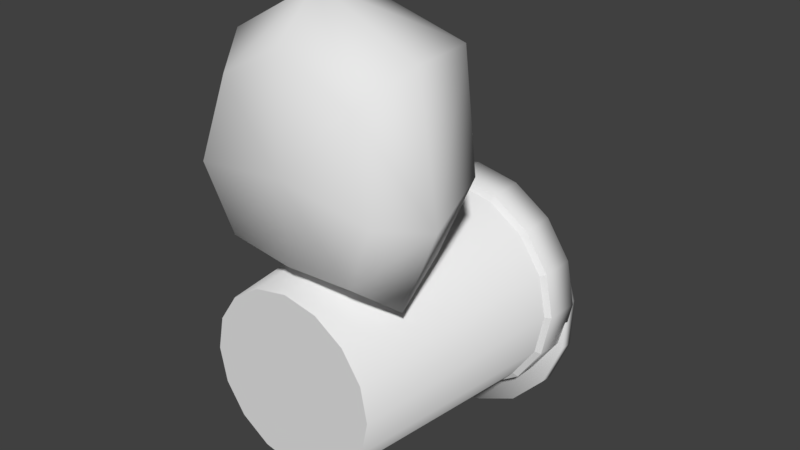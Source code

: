 # Source: trashBin.blend  (saved by Blender 2.79.0; exported with 4.5.12 LTS)
import bpy
from mathutils import Matrix  # noqa: F401  (used for matrix-valued properties, if any)

bpy.ops.wm.read_factory_settings(use_empty=True)
scene = bpy.context.scene
scene.name = 'Scene'

# ---- collections
col_collection_1 = bpy.data.collections.new('Collection 1'); scene.collection.children.link(col_collection_1)

# ---- materials (node trees are filled in below, after node groups)
mat_trashbin = bpy.data.materials.new('trashBin')
mat_trashbin.alpha_threshold = 0.0
mat_trashbin.use_transparent_shadow = False
mat_trashbin.roughness = 0.5

# ---- material node trees

# ---- world
world_world = bpy.data.worlds.new('World'); scene.world = world_world
world_world.color = (0.05088, 0.05088, 0.05088)
world_world.use_sun_shadow = False
world_world.sun_shadow_jitter_overblur = 0.0
world_world.cycles.sampling_method = 'MANUAL'

# ---- meshes
me_trashbin = bpy.data.meshes.new('trashBin')
me_trashbin.from_pydata([(3.107e-09, 0.01318, -0.31), (-3.99e-09, 0.9525, -0.4099), (0.1186, 0.01318, -0.2864), (0.1569, 0.9525, -0.3787), (0.2192, 0.01318, -0.2192), (0.2898, 0.9525, -0.2898), (0.2864, 0.01318, -0.1186), (0.3787, 0.9525, -0.1569), (0.31, 0.01318, 1.267e-08), (0.4099, 0.9525, 0.0), (0.2864, 0.01318, 0.1186), (0.3787, 0.9525, 0.1569), (0.2192, 0.01318, 0.2192), (0.2898, 0.9525, 0.2898), (0.1186, 0.01318, 0.2864), (0.1569, 0.9525, 0.3787), (4.991e-08, 0.01318, 0.31), (5.79e-08, 0.9525, 0.4099), (-0.1186, 0.01318, 0.2864), (-0.1569, 0.9525, 0.3787), (-0.2192, 0.01318, 0.2192), (-0.2898, 0.9525, 0.2898), (-0.2864, 0.01318, 0.1186), (-0.3787, 0.9525, 0.1569), (-0.31, 0.01318, -4.224e-09), (-0.4099, 0.9525, -9.011e-08), (-0.2864, 0.01318, -0.1186), (-0.3787, 0.9525, -0.1569), (-0.2192, 0.01318, -0.2192), (-0.2898, 0.9525, -0.2898), (-0.1186, 0.01318, -0.2864), (-0.1569, 0.9525, -0.3787), (-1.537e-09, 0.9525, -0.3822), (0.1463, 0.9525, -0.3531), (0.2703, 0.9525, -0.2703), (0.3531, 0.9525, -0.1463), (0.3822, 0.9525, 0.0), (0.3531, 0.9525, 0.1463), (0.2703, 0.9525, 0.2703), (0.1463, 0.9525, 0.3531), (5.618e-08, 0.9525, 0.3822), (-0.1463, 0.9525, 0.3531), (-0.2703, 0.9525, 0.2703), (-0.3531, 0.9525, 0.1463), (-0.3822, 0.9525, -9.011e-08), (-0.3531, 0.9525, -0.1463), (-0.2703, 0.9525, -0.2703), (-0.1463, 0.9525, -0.3531), (-3.479e-09, 0.8322, -0.4027), (0.1541, 0.8322, -0.372), (0.2847, 0.8322, -0.2847), (0.372, 0.8322, -0.1541), (0.4027, 0.8322, 0.0), (0.372, 0.8322, 0.1541), (0.2847, 0.8322, 0.2847), (0.1541, 0.8322, 0.372), (5.732e-08, 0.8322, 0.4027), (-0.1541, 0.8322, 0.372), (-0.2847, 0.8322, 0.2847), (-0.372, 0.8322, 0.1541), (-0.4027, 0.8322, 0.0), (-0.372, 0.8322, -0.1541), (-0.2847, 0.8322, -0.2847), (-0.1541, 0.8322, -0.372), (0.1462, 0.8203, -0.353), (0.2702, 0.8203, -0.2702), (0.353, 0.8203, -0.1462), (0.3821, 0.8203, 0.0), (0.353, 0.8203, 0.1462), (0.2702, 0.8203, 0.2702), (0.1462, 0.8203, 0.353), (5.597e-08, 0.8203, 0.3821), (-0.1462, 0.8203, 0.353), (-0.2702, 0.8203, 0.2702), (-0.353, 0.8203, 0.1462), (-0.3821, 0.8203, 0.0), (-0.353, 0.8203, -0.1462), (-0.2702, 0.8203, -0.2702), (-0.1462, 0.8203, -0.353), (-1.724e-09, 0.8203, -0.3821), (0.07535, 0.8976, -0.5124), (0.2264, 0.9, -0.4437), (0.3397, 0.91, -0.3228), (0.3981, 0.9261, -0.1682), (0.3926, 0.9457, -0.003512), (0.3241, 0.9661, 0.1463), (0.203, 0.9839, 0.2584), (0.04771, 0.9966, 0.3157), (-0.1181, 1.002, 0.3095), (-0.2691, 0.9998, 0.2407), (-0.3825, 0.9898, 0.1199), (-0.4408, 0.9738, -0.03468), (-0.4353, 0.9541, -0.1994), (-0.3668, 0.9338, -0.3492), (-0.2457, 0.9159, -0.4613), (-0.09043, 0.9032, -0.5186), (0.1634, 0.9612, -0.3598), (0.05187, 0.9595, -0.4105), (0.247, 0.9686, -0.2706), (0.2901, 0.9805, -0.1565), (0.2861, 0.995, -0.03485), (0.2355, 1.01, 0.07575), (0.1461, 1.023, 0.1585), (0.03146, 1.033, 0.2008), (-0.09092, 1.037, 0.1962), (-0.2024, 1.035, 0.1455), (-0.2861, 1.028, 0.05624), (-0.3292, 1.016, -0.05786), (-0.3251, 1.001, -0.1795), (-0.2745, 0.9861, -0.2901), (-0.1851, 0.973, -0.3728), (-0.07052, 0.9636, -0.4151), (0.227, 0.9484, -0.4476), (0.07669, 0.9461, -0.516), (0.3397, 0.9584, -0.3274), (0.3978, 0.9743, -0.1736), (0.3923, 0.9939, -0.009707), (0.3242, 1.014, 0.1393), (0.2037, 1.032, 0.2509), (0.04919, 1.045, 0.3079), (-0.1157, 1.05, 0.3017), (-0.266, 1.048, 0.2333), (-0.3788, 1.038, 0.1131), (-0.4368, 1.022, -0.04072), (-0.4314, 1.002, -0.2046), (-0.3632, 0.982, -0.3537), (-0.2427, 0.9642, -0.4652), (-0.08824, 0.9516, -0.5222), (0.1568, 0.9868, -0.3522), (0.04985, 0.9852, -0.4009), (0.237, 0.9939, -0.2667), (0.2783, 1.005, -0.1573), (0.2744, 1.019, -0.04067), (0.2259, 1.034, 0.06539), (0.1402, 1.046, 0.1447), (0.03028, 1.055, 0.1853), (-0.08707, 1.059, 0.1809), (-0.194, 1.057, 0.1322), (-0.2742, 1.05, 0.04668), (-0.3155, 1.039, -0.06273), (-0.3117, 1.025, -0.1793), (-0.2631, 1.011, -0.2854), (-0.1774, 0.9981, -0.3647), (-0.0675, 0.9891, -0.4053), (-0.4109, 0.1534, 0.6262), (0.01502, 0.1661, 0.3244), (0.4369, 0.1631, 0.5953), (-0.004365, 0.1914, 1.185), (-3.164e-09, 0.009871, 0.6792), (-0.3096, 0.01123, 0.6452), (-0.3176, 0.185, 1.004), (-0.1903, 0.6163, 0.6632), (-0.3023, 0.1676, 0.3278), (0.00677, 0.0265, 0.3997), (0.01526, 0.5748, 0.4804), (0.3062, 0.1756, 0.2937), (0.3258, 0.01744, 0.6253), (0.2101, 0.6202, 0.6738), (0.3151, 0.2298, 1.014), (-0.002609, 0.03438, 1.048), (0.006039, 0.6613, 0.8653), (-0.2347, 0.04796, 0.9203), (-0.1417, 0.5957, 0.8204), (-0.224, 0.03655, 0.4227), (-0.1354, 0.5354, 0.536), (0.2367, 0.05796, 0.919), (0.152, 0.6253, 0.8367), (0.2298, 0.04207, 0.3981), (0.1618, 0.5328, 0.5421), (-0.1315, 0.5103, 0.6895), (0.01068, 0.4893, 0.5726), (0.1428, 0.5248, 0.699), (0.002669, 0.548, 0.8325), (-0.09775, 0.5055, 0.7952), (-0.09263, 0.4693, 0.6039), (0.1131, 0.4699, 0.6082), (0.1046, 0.5366, 0.8091), (-0.265, 0.3681, 0.4073), (0.2767, 0.3731, 0.3906), (0.268, 0.4959, 1.0), (-0.3638, 0.3946, 0.6627), (0.01362, 0.3715, 0.3861), (0.3764, 0.4096, 0.6556), (-0.004932, 0.4509, 1.1), (-0.2775, 0.4096, 0.9707)], [], [(48, 1, 3, 49), (49, 3, 5, 50), (50, 5, 7, 51), (51, 7, 9, 52), (52, 9, 11, 53), (53, 11, 13, 54), (54, 13, 15, 55), (55, 15, 17, 56), (56, 17, 19, 57), (57, 19, 21, 58), (58, 21, 23, 59), (59, 23, 25, 60), (60, 25, 27, 61), (61, 27, 29, 62), (7, 5, 34, 35), (62, 29, 31, 63), (63, 31, 1, 48), (0, 2, 4, 6, 8, 10, 12, 14, 16, 18, 20, 22, 24, 26, 28, 30), (17, 15, 39, 40), (3, 1, 32, 33), (27, 25, 44, 45), (13, 11, 37, 38), (23, 21, 42, 43), (1, 31, 47, 32), (9, 7, 35, 36), (19, 17, 40, 41), (29, 27, 45, 46), (5, 3, 33, 34), (15, 13, 38, 39), (25, 23, 43, 44), (11, 9, 36, 37), (21, 19, 41, 42), (31, 29, 46, 47), (78, 63, 48, 79), (77, 62, 63, 78), (76, 61, 62, 77), (75, 60, 61, 76), (74, 59, 60, 75), (73, 58, 59, 74), (72, 57, 58, 73), (71, 56, 57, 72), (70, 55, 56, 71), (69, 54, 55, 70), (68, 53, 54, 69), (67, 52, 53, 68), (66, 51, 52, 67), (65, 50, 51, 66), (64, 49, 50, 65), (79, 48, 49, 64), (0, 79, 64, 2), (2, 64, 65, 4), (4, 65, 66, 6), (6, 66, 67, 8), (8, 67, 68, 10), (10, 68, 69, 12), (12, 69, 70, 14), (14, 70, 71, 16), (16, 71, 72, 18), (18, 72, 73, 20), (20, 73, 74, 22), (22, 74, 75, 24), (24, 75, 76, 26), (26, 76, 77, 28), (28, 77, 78, 30), (30, 78, 79, 0), (81, 82, 83, 84, 85, 86, 87, 88, 89, 90, 91, 92, 93, 94, 95, 80), (109, 108, 140, 141), (89, 88, 120, 121), (82, 81, 112, 114), (90, 89, 121, 122), (83, 82, 114, 115), (91, 90, 122, 123), (84, 83, 115, 116), (92, 91, 123, 124), (85, 84, 116, 117), (93, 92, 124, 125), (86, 85, 117, 118), (94, 93, 125, 126), (87, 86, 118, 119), (95, 94, 126, 127), (88, 87, 119, 120), (81, 80, 113, 112), (80, 95, 127, 113), (97, 96, 112, 113), (96, 98, 114, 112), (98, 99, 115, 114), (99, 100, 116, 115), (100, 101, 117, 116), (101, 102, 118, 117), (102, 103, 119, 118), (103, 104, 120, 119), (104, 105, 121, 120), (105, 106, 122, 121), (106, 107, 123, 122), (107, 108, 124, 123), (108, 109, 125, 124), (109, 110, 126, 125), (110, 111, 127, 126), (111, 97, 113, 127), (128, 129, 143, 142, 141, 140, 139, 138, 137, 136, 135, 134, 133, 132, 131, 130), (102, 101, 133, 134), (110, 109, 141, 142), (103, 102, 134, 135), (111, 110, 142, 143), (104, 103, 135, 136), (96, 97, 129, 128), (97, 111, 143, 129), (105, 104, 136, 137), (98, 96, 128, 130), (106, 105, 137, 138), (99, 98, 130, 131), (107, 106, 138, 139), (100, 99, 131, 132), (108, 107, 139, 140), (101, 100, 132, 133), (144, 149, 161, 150), (169, 173, 162, 151), (169, 151, 164, 174), (144, 152, 163, 149), (145, 153, 163, 152), (170, 174, 164, 154), (170, 154, 168, 175), (145, 155, 167, 153), (146, 156, 167, 155), (171, 175, 168, 157), (171, 157, 166, 176), (146, 158, 165, 156), (147, 159, 165, 158), (172, 176, 166, 160), (172, 160, 162, 173), (147, 150, 161, 159), (148, 149, 163, 153), (148, 153, 167, 156), (148, 156, 165, 159), (148, 159, 161, 149), (183, 172, 173, 184), (183, 179, 176, 172), (182, 171, 176, 179), (182, 178, 175, 171), (181, 170, 175, 178), (181, 177, 174, 170), (180, 169, 174, 177), (180, 184, 173, 169), (144, 150, 184, 180), (144, 180, 177, 152), (145, 152, 177, 181), (145, 181, 178, 155), (146, 155, 178, 182), (146, 182, 179, 158), (147, 158, 179, 183), (147, 183, 184, 150)])
me_trashbin.polygons.foreach_set('use_smooth', [True] * 151)
_k = set([(0, 2), (0, 30), (2, 4), (4, 6), (6, 8), (8, 10), (10, 12), (12, 14), (14, 16), (16, 18), (18, 20), (20, 22), (22, 24), (24, 26), (26, 28), (28, 30), (48, 49), (48, 63), (48, 79), (49, 50), (49, 64), (50, 51), (50, 65), (51, 52), (51, 66), (52, 53), (52, 67), (53, 54), (53, 68), (54, 55), (54, 69), (55, 56), (55, 70), (56, 57), (56, 71), (57, 58), (57, 72), (58, 59), (58, 73), (59, 60), (59, 74), (60, 61), (60, 75), (61, 62), (61, 76), (62, 63), (62, 77), (63, 78), (64, 65), (64, 79), (65, 66), (66, 67), (67, 68), (68, 69), (69, 70), (70, 71), (71, 72), (72, 73), (73, 74), (74, 75), (75, 76), (76, 77), (77, 78), (78, 79), (96, 97), (96, 98), (97, 111), (98, 99), (99, 100), (100, 101), (101, 102), (102, 103), (103, 104), (104, 105), (105, 106), (106, 107), (107, 108), (108, 109), (109, 110), (110, 111), (112, 113), (112, 114), (113, 127), (114, 115), (115, 116), (116, 117), (117, 118), (118, 119), (119, 120), (120, 121), (121, 122), (122, 123), (123, 124), (124, 125), (125, 126), (126, 127), (128, 129), (128, 130), (129, 143), (130, 131), (131, 132), (132, 133), (133, 134), (134, 135), (135, 136), (136, 137), (137, 138), (138, 139), (139, 140), (140, 141), (141, 142), (142, 143)])
me_trashbin.attributes.new('sharp_edge', 'BOOLEAN', 'EDGE').data.foreach_set('value', [ (min(e.vertices), max(e.vertices)) in _k for e in me_trashbin.edges])
_uv = me_trashbin.uv_layers.new(name='UVMap')
_uv.uv.foreach_set('vector', [0.377, 0.3791, 0.377, 0.4478, 0.3343, 0.4478, 0.3343, 0.3791, 0.3343, 0.3791, 0.3343, 0.4478, 0.2915, 0.4478, 0.2915, 0.3791, 0.2915, 0.3791, 0.2915, 0.4478, 0.2487, 0.4478, 0.2487, 0.3791, 0.2487, 0.3791, 0.2487, 0.4478, 0.206, 0.4478, 0.206, 0.3791, 0.206, 0.3791, 0.206, 0.4478, 0.1632, 0.4478, 0.1632, 0.3791, 0.1632, 0.3791, 0.1632, 0.4478, 0.1205, 0.4478, 0.1205, 0.3791, 0.1205, 0.3791, 0.1205, 0.4478, 0.07771, 0.4478, 0.07771, 0.3791, 0.07771, 0.3791, 0.07771, 0.4478, 0.03495, 0.4478, 0.03495, 0.3791, 0.7191, 0.3791, 0.7191, 0.4478, 0.6763, 0.4478, 0.6763, 0.3791, 0.6763, 0.3791, 0.6763, 0.4478, 0.6336, 0.4478, 0.6336, 0.3791, 0.6336, 0.3791, 0.6336, 0.4478, 0.5908, 0.4478, 0.5908, 0.3791, 0.5908, 0.3791, 0.5908, 0.4478, 0.548, 0.4478, 0.548, 0.3791, 0.548, 0.3791, 0.548, 0.4478, 0.5053, 0.4478, 0.5053, 0.3791, 0.5053, 0.3791, 0.5053, 0.4478, 0.4625, 0.4478, 0.4625, 0.3791, 0.2487, 0.4478, 0.2915, 0.4478, 0.2915, 0.4563, 0.2487, 0.4563, 0.4625, 0.3791, 0.4625, 0.4478, 0.4198, 0.4478, 0.4198, 0.3791, 0.4198, 0.3791, 0.4198, 0.4478, 0.377, 0.4478, 0.377, 0.3791, 0.8241, 0.9533, 0.7845, 0.937, 0.7543, 0.9067, 0.7379, 0.8672, 0.7379, 0.8244, 0.7543, 0.7848, 0.7845, 0.7546, 0.8241, 0.7382, 0.8669, 0.7382, 0.9064, 0.7546, 0.9366, 0.7848, 0.953, 0.8244, 0.953, 0.8672, 0.9366, 0.9067, 0.9064, 0.937, 0.8669, 0.9533, 0.03495, 0.4478, 0.07771, 0.4478, 0.07771, 0.4563, 0.03495, 0.4563, 0.3343, 0.4478, 0.377, 0.4478, 0.377, 0.4563, 0.3343, 0.4563, 0.5053, 0.4478, 0.548, 0.4478, 0.548, 0.4563, 0.5053, 0.4563, 0.1205, 0.4478, 0.1632, 0.4478, 0.1632, 0.4563, 0.1205, 0.4563, 0.5908, 0.4478, 0.6336, 0.4478, 0.6336, 0.4563, 0.5908, 0.4563, 0.377, 0.4478, 0.4198, 0.4478, 0.4198, 0.4563, 0.377, 0.4563, 0.206, 0.4478, 0.2487, 0.4478, 0.2487, 0.4563, 0.206, 0.4563, 0.6763, 0.4478, 0.7191, 0.4478, 0.7191, 0.4563, 0.6763, 0.4563, 0.4625, 0.4478, 0.5053, 0.4478, 0.5053, 0.4563, 0.4625, 0.4563, 0.2915, 0.4478, 0.3343, 0.4478, 0.3343, 0.4563, 0.2915, 0.4563, 0.07771, 0.4478, 0.1205, 0.4478, 0.1205, 0.4563, 0.07771, 0.4563, 0.548, 0.4478, 0.5908, 0.4478, 0.5908, 0.4563, 0.548, 0.4563, 0.1632, 0.4478, 0.206, 0.4478, 0.206, 0.4563, 0.1632, 0.4563, 0.6336, 0.4478, 0.6763, 0.4478, 0.6763, 0.4563, 0.6336, 0.4563, 0.4198, 0.4478, 0.4625, 0.4478, 0.4625, 0.4563, 0.4198, 0.4563, 0.4198, 0.3723, 0.4198, 0.3791, 0.377, 0.3791, 0.377, 0.3723, 0.4625, 0.3723, 0.4625, 0.3791, 0.4198, 0.3791, 0.4198, 0.3723, 0.5053, 0.3723, 0.5053, 0.3791, 0.4625, 0.3791, 0.4625, 0.3723, 0.548, 0.3723, 0.548, 0.3791, 0.5053, 0.3791, 0.5053, 0.3723, 0.5908, 0.3723, 0.5908, 0.3791, 0.548, 0.3791, 0.548, 0.3723, 0.6336, 0.3723, 0.6336, 0.3791, 0.5908, 0.3791, 0.5908, 0.3723, 0.6763, 0.3723, 0.6763, 0.3791, 0.6336, 0.3791, 0.6336, 0.3723, 0.7191, 0.3723, 0.7191, 0.3791, 0.6763, 0.3791, 0.6763, 0.3723, 0.07771, 0.3723, 0.07771, 0.3791, 0.03495, 0.3791, 0.03495, 0.3723, 0.1205, 0.3723, 0.1205, 0.3791, 0.07771, 0.3791, 0.07771, 0.3723, 0.1632, 0.3723, 0.1632, 0.3791, 0.1205, 0.3791, 0.1205, 0.3723, 0.206, 0.3723, 0.206, 0.3791, 0.1632, 0.3791, 0.1632, 0.3723, 0.2487, 0.3723, 0.2487, 0.3791, 0.206, 0.3791, 0.206, 0.3723, 0.2915, 0.3723, 0.2915, 0.3791, 0.2487, 0.3791, 0.2487, 0.3723, 0.3343, 0.3723, 0.3343, 0.3791, 0.2915, 0.3791, 0.2915, 0.3723, 0.377, 0.3723, 0.377, 0.3791, 0.3343, 0.3791, 0.3343, 0.3723, 0.377, 0.02123, 0.377, 0.3723, 0.3343, 0.3723, 0.3343, 0.02123, 0.3343, 0.02123, 0.3343, 0.3723, 0.2915, 0.3723, 0.2915, 0.02123, 0.2915, 0.02123, 0.2915, 0.3723, 0.2487, 0.3723, 0.2487, 0.02123, 0.2487, 0.02123, 0.2487, 0.3723, 0.206, 0.3723, 0.206, 0.02123, 0.206, 0.02123, 0.206, 0.3723, 0.1632, 0.3723, 0.1632, 0.02123, 0.1632, 0.02123, 0.1632, 0.3723, 0.1205, 0.3723, 0.1205, 0.02123, 0.1205, 0.02123, 0.1205, 0.3723, 0.07771, 0.3723, 0.07771, 0.02123, 0.07771, 0.02123, 0.07771, 0.3723, 0.03495, 0.3723, 0.03495, 0.02123, 0.7191, 0.02123, 0.7191, 0.3723, 0.6763, 0.3723, 0.6763, 0.02123, 0.6763, 0.02123, 0.6763, 0.3723, 0.6336, 0.3723, 0.6336, 0.02123, 0.6336, 0.02123, 0.6336, 0.3723, 0.5908, 0.3723, 0.5908, 0.02123, 0.5908, 0.02123, 0.5908, 0.3723, 0.548, 0.3723, 0.548, 0.02123, 0.548, 0.02123, 0.548, 0.3723, 0.5053, 0.3723, 0.5053, 0.02123, 0.5053, 0.02123, 0.5053, 0.3723, 0.4625, 0.3723, 0.4625, 0.02123, 0.4625, 0.02123, 0.4625, 0.3723, 0.4198, 0.3723, 0.4198, 0.02123, 0.4198, 0.02123, 0.4198, 0.3723, 0.377, 0.3723, 0.377, 0.02123, 0.5329, 0.6494, 0.5516, 0.6933, 0.5856, 0.7267, 0.6299, 0.7446, 0.6776, 0.7441, 0.7215, 0.7254, 0.7549, 0.6914, 0.7727, 0.6472, 0.7723, 0.5995, 0.7536, 0.5556, 0.7196, 0.5222, 0.6754, 0.5043, 0.6277, 0.5047, 0.5838, 0.5234, 0.5503, 0.5575, 0.5325, 0.6017, 0.6348, 0.5393, 0.6688, 0.539, 0.6682, 0.5426, 0.6356, 0.5429, 0.7723, 0.5995, 0.7727, 0.6472, 0.768, 0.6465, 0.7676, 0.6007, 0.5516, 0.6933, 0.5329, 0.6494, 0.5376, 0.6486, 0.5556, 0.6908, 0.7536, 0.5556, 0.7723, 0.5995, 0.7676, 0.6007, 0.7497, 0.5585, 0.5856, 0.7267, 0.5516, 0.6933, 0.5556, 0.6908, 0.5883, 0.7229, 0.7196, 0.5222, 0.7536, 0.5556, 0.7497, 0.5585, 0.717, 0.5264, 0.6299, 0.7446, 0.5856, 0.7267, 0.5883, 0.7229, 0.6308, 0.7401, 0.6754, 0.5043, 0.7196, 0.5222, 0.717, 0.5264, 0.6745, 0.5092, 0.6776, 0.7441, 0.6299, 0.7446, 0.6308, 0.7401, 0.6766, 0.7396, 0.6277, 0.5047, 0.6754, 0.5043, 0.6745, 0.5092, 0.6286, 0.5097, 0.7215, 0.7254, 0.6776, 0.7441, 0.6766, 0.7396, 0.7188, 0.7217, 0.5838, 0.5234, 0.6277, 0.5047, 0.6286, 0.5097, 0.5865, 0.5276, 0.7549, 0.6914, 0.7215, 0.7254, 0.7188, 0.7217, 0.7509, 0.689, 0.5503, 0.5575, 0.5838, 0.5234, 0.5865, 0.5276, 0.5544, 0.5603, 0.7727, 0.6472, 0.7549, 0.6914, 0.7509, 0.689, 0.768, 0.6465, 0.5329, 0.6494, 0.5325, 0.6017, 0.5372, 0.6028, 0.5376, 0.6486, 0.5325, 0.6017, 0.5503, 0.5575, 0.5544, 0.5603, 0.5372, 0.6028, 0.567, 0.6084, 0.5673, 0.6424, 0.5376, 0.6486, 0.5372, 0.6028, 0.5673, 0.6424, 0.5806, 0.6737, 0.5556, 0.6908, 0.5376, 0.6486, 0.5806, 0.6737, 0.6049, 0.6976, 0.5883, 0.7229, 0.5556, 0.6908, 0.6049, 0.6976, 0.6364, 0.7103, 0.6308, 0.7401, 0.5883, 0.7229, 0.6364, 0.7103, 0.6704, 0.71, 0.6766, 0.7396, 0.6308, 0.7401, 0.6704, 0.71, 0.7017, 0.6967, 0.7188, 0.7217, 0.6766, 0.7396, 0.7017, 0.6967, 0.7255, 0.6724, 0.7509, 0.689, 0.7188, 0.7217, 0.7255, 0.6724, 0.7383, 0.6409, 0.768, 0.6465, 0.7509, 0.689, 0.7383, 0.6409, 0.7379, 0.6068, 0.7676, 0.6007, 0.768, 0.6465, 0.7379, 0.6068, 0.7246, 0.5756, 0.7497, 0.5585, 0.7676, 0.6007, 0.7246, 0.5756, 0.7004, 0.5517, 0.717, 0.5264, 0.7497, 0.5585, 0.7004, 0.5517, 0.6688, 0.539, 0.6745, 0.5092, 0.717, 0.5264, 0.6688, 0.539, 0.6348, 0.5393, 0.6286, 0.5097, 0.6745, 0.5092, 0.6348, 0.5393, 0.6035, 0.5526, 0.5865, 0.5276, 0.6286, 0.5097, 0.6035, 0.5526, 0.5797, 0.5769, 0.5544, 0.5603, 0.5865, 0.5276, 0.5797, 0.5769, 0.567, 0.6084, 0.5372, 0.6028, 0.5544, 0.5603, 0.5708, 0.6418, 0.5705, 0.6092, 0.5827, 0.579, 0.6055, 0.5557, 0.6356, 0.5429, 0.6682, 0.5426, 0.6984, 0.5548, 0.7217, 0.5777, 0.7344, 0.6077, 0.7347, 0.6403, 0.7225, 0.6705, 0.6997, 0.6938, 0.6697, 0.7066, 0.6371, 0.7069, 0.6068, 0.6947, 0.5836, 0.6718, 0.7017, 0.6967, 0.6704, 0.71, 0.6697, 0.7066, 0.6997, 0.6938, 0.6035, 0.5526, 0.6348, 0.5393, 0.6356, 0.5429, 0.6055, 0.5557, 0.7255, 0.6724, 0.7017, 0.6967, 0.6997, 0.6938, 0.7225, 0.6705, 0.5797, 0.5769, 0.6035, 0.5526, 0.6055, 0.5557, 0.5827, 0.579, 0.7383, 0.6409, 0.7255, 0.6724, 0.7225, 0.6705, 0.7347, 0.6403, 0.5673, 0.6424, 0.567, 0.6084, 0.5705, 0.6092, 0.5708, 0.6418, 0.567, 0.6084, 0.5797, 0.5769, 0.5827, 0.579, 0.5705, 0.6092, 0.7379, 0.6068, 0.7383, 0.6409, 0.7347, 0.6403, 0.7344, 0.6077, 0.5806, 0.6737, 0.5673, 0.6424, 0.5708, 0.6418, 0.5836, 0.6718, 0.7246, 0.5756, 0.7379, 0.6068, 0.7344, 0.6077, 0.7217, 0.5777, 0.6049, 0.6976, 0.5806, 0.6737, 0.5836, 0.6718, 0.6068, 0.6947, 0.7004, 0.5517, 0.7246, 0.5756, 0.7217, 0.5777, 0.6984, 0.5548, 0.6364, 0.7103, 0.6049, 0.6976, 0.6068, 0.6947, 0.6371, 0.7069, 0.6688, 0.539, 0.7004, 0.5517, 0.6984, 0.5548, 0.6682, 0.5426, 0.6704, 0.71, 0.6364, 0.7103, 0.6371, 0.7069, 0.6697, 0.7066, 0.3797, 0.569, 0.3797, 0.4868, 0.4359, 0.4969, 0.4359, 0.569, 0.3797, 0.778, 0.4359, 0.7693, 0.4359, 0.8206, 0.3797, 0.8482, 0.3797, 0.778, 0.3797, 0.8482, 0.3235, 0.8206, 0.3235, 0.7693, 0.3797, 0.569, 0.3235, 0.569, 0.3235, 0.4969, 0.3797, 0.4868, 0.2673, 0.569, 0.2673, 0.4868, 0.3235, 0.4969, 0.3235, 0.569, 0.2673, 0.778, 0.3235, 0.7693, 0.3235, 0.8206, 0.2673, 0.8482, 0.2673, 0.778, 0.2673, 0.8482, 0.2111, 0.8206, 0.2111, 0.7693, 0.2673, 0.569, 0.2111, 0.569, 0.2111, 0.4969, 0.2673, 0.4868, 0.1549, 0.569, 0.1549, 0.4868, 0.2111, 0.4969, 0.2111, 0.569, 0.1549, 0.778, 0.2111, 0.7693, 0.2111, 0.8206, 0.1549, 0.8482, 0.1549, 0.778, 0.1549, 0.8482, 0.09875, 0.8206, 0.09875, 0.7693, 0.1549, 0.569, 0.09875, 0.569, 0.09875, 0.4969, 0.1549, 0.4868, 0.04256, 0.569, 0.04256, 0.4868, 0.09875, 0.4969, 0.09875, 0.569, 0.04256, 0.778, 0.09875, 0.7693, 0.09875, 0.8206, 0.04256, 0.8482, 0.492, 0.778, 0.492, 0.8482, 0.4359, 0.8206, 0.4359, 0.7693, 0.492, 0.569, 0.4359, 0.569, 0.4359, 0.4969, 0.492, 0.4868, 0.8601, 0.3966, 0.7899, 0.4714, 0.7527, 0.4, 0.7853, 0.3264, 0.8601, 0.3966, 0.7853, 0.3264, 0.8566, 0.2892, 0.9302, 0.3218, 0.8601, 0.3966, 0.9302, 0.3218, 0.9675, 0.3932, 0.9349, 0.4668, 0.8601, 0.3966, 0.9349, 0.4668, 0.8635, 0.504, 0.7899, 0.4714, 0.492, 0.694, 0.492, 0.778, 0.4359, 0.7693, 0.4359, 0.6883, 0.04256, 0.694, 0.09875, 0.6883, 0.09875, 0.7693, 0.04256, 0.778, 0.1549, 0.694, 0.1549, 0.778, 0.09875, 0.7693, 0.09875, 0.6883, 0.1549, 0.694, 0.2111, 0.6883, 0.2111, 0.7693, 0.1549, 0.778, 0.2673, 0.694, 0.2673, 0.778, 0.2111, 0.7693, 0.2111, 0.6883, 0.2673, 0.694, 0.3235, 0.6883, 0.3235, 0.7693, 0.2673, 0.778, 0.3797, 0.694, 0.3797, 0.778, 0.3235, 0.7693, 0.3235, 0.6883, 0.3797, 0.694, 0.4359, 0.6883, 0.4359, 0.7693, 0.3797, 0.778, 0.3797, 0.569, 0.4359, 0.569, 0.4359, 0.6883, 0.3797, 0.694, 0.3797, 0.569, 0.3797, 0.694, 0.3235, 0.6883, 0.3235, 0.569, 0.2673, 0.569, 0.3235, 0.569, 0.3235, 0.6883, 0.2673, 0.694, 0.2673, 0.569, 0.2673, 0.694, 0.2111, 0.6883, 0.2111, 0.569, 0.1549, 0.569, 0.2111, 0.569, 0.2111, 0.6883, 0.1549, 0.694, 0.1549, 0.569, 0.1549, 0.694, 0.09875, 0.6883, 0.09875, 0.569, 0.04256, 0.569, 0.09875, 0.569, 0.09875, 0.6883, 0.04256, 0.694, 0.492, 0.569, 0.492, 0.694, 0.4359, 0.6883, 0.4359, 0.569])
me_trashbin.materials.append(mat_trashbin)
me_trashbin.use_remesh_preserve_volume = False
me_trashbin.use_remesh_preserve_attributes = False
me_trashbin.use_mirror_vertex_groups = False
me_trashbin.update()
me_trashbin.normals_split_custom_set([tuple(v) for v in zip(*[iter([2.228e-05, -0.5001, -0.866, 0.0, 0.6434, -0.7655, 0.2929, 0.6434, -0.7072, 0.3314, -0.5001, -0.8001, 0.3314, -0.5001, -0.8001, 0.2929, 0.6434, -0.7072, 0.5413, 0.6434, -0.5413, 0.6124, -0.5001, -0.6123, 0.6124, -0.5001, -0.6123, 0.5413, 0.6434, -0.5413, 0.7072, 0.6434, -0.2929, 0.8001, -0.5001, -0.3314, 0.8001, -0.5001, -0.3314, 0.7072, 0.6434, -0.2929, 0.7655, 0.6434, 2.242e-08, 0.866, -0.5001, -2.075e-05, 0.866, -0.5001, -2.075e-05, 0.7655, 0.6434, 2.242e-08, 0.7072, 0.6434, 0.2929, 0.8001, -0.5001, 0.3314, 0.8001, -0.5001, 0.3314, 0.7072, 0.6434, 0.2929, 0.5413, 0.6434, 0.5413, 0.6123, -0.5001, 0.6124, 0.6123, -0.5001, 0.6124, 0.5413, 0.6434, 0.5413, 0.2929, 0.6434, 0.7072, 0.3314, -0.5001, 0.8001, 0.3314, -0.5001, 0.8001, 0.2929, 0.6434, 0.7072, 8.967e-08, 0.6434, 0.7655, 2.035e-05, -0.5001, 0.866, 2.035e-05, -0.5001, 0.866, 8.967e-08, 0.6434, 0.7655, -0.2929, 0.6434, 0.7072, -0.3314, -0.5001, 0.8001, -0.3314, -0.5001, 0.8001, -0.2929, 0.6434, 0.7072, -0.5413, 0.6434, 0.5413, -0.6124, -0.5001, 0.6123, -0.6124, -0.5001, 0.6123, -0.5413, 0.6434, 0.5413, -0.7072, 0.6434, 0.2929, -0.8001, -0.5001, 0.3314, -0.8001, -0.5001, 0.3314, -0.7072, 0.6434, 0.2929, -0.7655, 0.6434, 1.27e-07, -0.866, -0.5001, 2.075e-05, -0.866, -0.5001, 2.075e-05, -0.7655, 0.6434, 1.27e-07, -0.7072, 0.6434, -0.2929, -0.8001, -0.5001, -0.3314, -0.8001, -0.5001, -0.3314, -0.7072, 0.6434, -0.2929, -0.5413, 0.6434, -0.5413, -0.6124, -0.5001, -0.6123, 0.7072, 0.6434, -0.2929, 0.5413, 0.6434, -0.5413, 0.0, 1.0, -8.892e-07, 0.0, 1.0, -8.892e-07, -0.6124, -0.5001, -0.6123, -0.5413, 0.6434, -0.5413, -0.2929, 0.6434, -0.7072, -0.3314, -0.5001, -0.8001, -0.3314, -0.5001, -0.8001, -0.2929, 0.6434, -0.7072, 0.0, 0.6434, -0.7655, 2.228e-05, -0.5001, -0.866, 1.227e-15, -1.0, 4.235e-08, 1.227e-15, -1.0, 4.235e-08, 1.227e-15, -1.0, 4.235e-08, 1.227e-15, -1.0, 4.235e-08, 1.227e-15, -1.0, 4.235e-08, 1.227e-15, -1.0, 4.235e-08, 1.227e-15, -1.0, 4.235e-08, 1.227e-15, -1.0, 4.235e-08, 1.227e-15, -1.0, 4.235e-08, 1.227e-15, -1.0, 4.235e-08, 1.227e-15, -1.0, 4.235e-08, 1.227e-15, -1.0, 4.235e-08, 1.227e-15, -1.0, 4.235e-08, 1.227e-15, -1.0, 4.235e-08, 1.227e-15, -1.0, 4.235e-08, 1.227e-15, -1.0, 4.235e-08, 8.967e-08, 0.6434, 0.7655, 0.2929, 0.6434, 0.7072, 0.0, 1.0, 0.0, 0.0, 1.0, 0.0, 0.2929, 0.6434, -0.7072, 0.0, 0.6434, -0.7655, 0.0, 1.0, 0.0, 0.0, 1.0, 0.0, -0.7072, 0.6434, -0.2929, -0.7655, 0.6434, 1.27e-07, 0.0, 1.0, 4.446e-07, 0.0, 1.0, -4.446e-07, 0.5413, 0.6434, 0.5413, 0.7072, 0.6434, 0.2929, 0.0, 1.0, 8.892e-07, 0.0, 1.0, 8.892e-07, -0.7072, 0.6434, 0.2929, -0.5413, 0.6434, 0.5413, 0.0, 1.0, 8.892e-07, 0.0, 1.0, 8.892e-07, 0.0, 0.6434, -0.7655, -0.2929, 0.6434, -0.7072, 0.0, 1.0, 0.0, 0.0, 1.0, 0.0, 0.7655, 0.6434, 2.242e-08, 0.7072, 0.6434, -0.2929, 0.0, 1.0, -8.892e-07, 0.0, 1.0, 0.0, -0.2929, 0.6434, 0.7072, 8.967e-08, 0.6434, 0.7655, 0.0, 1.0, 0.0, 0.0, 1.0, 0.0, -0.5413, 0.6434, -0.5413, -0.7072, 0.6434, -0.2929, 0.0, 1.0, -4.446e-07, 0.0, 1.0, -8.892e-07, 0.5413, 0.6434, -0.5413, 0.2929, 0.6434, -0.7072, 0.0, 1.0, 0.0, 0.0, 1.0, -8.892e-07, 0.2929, 0.6434, 0.7072, 0.5413, 0.6434, 0.5413, 0.0, 1.0, 8.892e-07, 0.0, 1.0, 0.0, -0.7655, 0.6434, 1.27e-07, -0.7072, 0.6434, 0.2929, 0.0, 1.0, 8.892e-07, 0.0, 1.0, 4.446e-07, 0.7072, 0.6434, 0.2929, 0.7655, 0.6434, 2.242e-08, 0.0, 1.0, 0.0, 0.0, 1.0, 8.892e-07, -0.5413, 0.6434, 0.5413, -0.2929, 0.6434, 0.7072, 0.0, 1.0, 0.0, 0.0, 1.0, 8.892e-07, -0.2929, 0.6434, -0.7072, -0.5413, 0.6434, -0.5413, 0.0, 1.0, -8.892e-07, 0.0, 1.0, 0.0, -0.09931, -0.8607, -0.4993, -0.09931, -0.8607, -0.4993, -0.09931, -0.8607, -0.4993, -0.09931, -0.8607, -0.4993, -0.2828, -0.8607, -0.4233, -0.2828, -0.8607, -0.4233, -0.2828, -0.8607, -0.4233, -0.2828, -0.8607, -0.4233, -0.4233, -0.8607, -0.2828, -0.4233, -0.8607, -0.2828, -0.4233, -0.8607, -0.2828, -0.4233, -0.8607, -0.2828, -0.4993, -0.8607, -0.09931, -0.4993, -0.8607, -0.09931, -0.4993, -0.8607, -0.09931, -0.4993, -0.8607, -0.09931, -0.4993, -0.8607, 0.09931, -0.4993, -0.8607, 0.09931, -0.4993, -0.8607, 0.09931, -0.4993, -0.8607, 0.09931, -0.4233, -0.8607, 0.2828, -0.4233, -0.8607, 0.2828, -0.4233, -0.8607, 0.2828, -0.4233, -0.8607, 0.2828, -0.2828, -0.8607, 0.4233, -0.2828, -0.8607, 0.4233, -0.2828, -0.8607, 0.4233, -0.2828, -0.8607, 0.4233, -0.09931, -0.8607, 0.4993, -0.09931, -0.8607, 0.4993, -0.09931, -0.8607, 0.4993, -0.09931, -0.8607, 0.4993, 0.09931, -0.8607, 0.4993, 0.09931, -0.8607, 0.4993, 0.09931, -0.8607, 0.4993, 0.09931, -0.8607, 0.4993, 0.2828, -0.8607, 0.4233, 0.2828, -0.8607, 0.4233, 0.2828, -0.8607, 0.4233, 0.2828, -0.8607, 0.4233, 0.4233, -0.8607, 0.2828, 0.4233, -0.8607, 0.2828, 0.4233, -0.8607, 0.2828, 0.4233, -0.8607, 0.2828, 0.4993, -0.8607, 0.09931, 0.4993, -0.8607, 0.09931, 0.4993, -0.8607, 0.09931, 0.4993, -0.8607, 0.09931, 0.4993, -0.8607, -0.09931, 0.4993, -0.8607, -0.09931, 0.4993, -0.8607, -0.09931, 0.4993, -0.8607, -0.09931, 0.4233, -0.8607, -0.2828, 0.4233, -0.8607, -0.2828, 0.4233, -0.8607, -0.2828, 0.4233, -0.8607, -0.2828, 0.2828, -0.8607, -0.4233, 0.2828, -0.8607, -0.4233, 0.2828, -0.8607, -0.4233, 0.2828, -0.8607, -0.4233, 0.09931, -0.8607, -0.4993, 0.09931, -0.8607, -0.4993, 0.09931, -0.8607, -0.4993, 0.09931, -0.8607, -0.4993, 3.3e-05, -0.6981, -0.716, -2.533e-05, -0.5648, -0.8252, 0.3158, -0.5648, -0.7624, 0.2739, -0.6982, -0.6614, 0.2739, -0.6982, -0.6614, 0.3158, -0.5648, -0.7624, 0.5835, -0.5649, -0.5835, 0.5062, -0.6981, -0.5063, 0.5062, -0.6981, -0.5063, 0.5835, -0.5649, -0.5835, 0.7624, -0.5648, -0.3158, 0.6614, -0.6982, -0.2739, 0.6614, -0.6982, -0.2739, 0.7624, -0.5648, -0.3158, 0.8252, -0.5648, -2.586e-05, 0.716, -0.6981, 3.341e-05, 0.716, -0.6981, 3.341e-05, 0.8252, -0.5648, -2.586e-05, 0.7624, -0.5648, 0.3158, 0.6614, -0.6982, 0.2739, 0.6614, -0.6982, 0.2739, 0.7624, -0.5648, 0.3158, 0.5835, -0.5649, 0.5835, 0.5062, -0.6981, 0.5063, 0.5062, -0.6981, 0.5063, 0.5835, -0.5649, 0.5835, 0.3158, -0.5648, 0.7624, 0.2739, -0.6982, 0.6614, 0.2739, -0.6982, 0.6614, 0.3158, -0.5648, 0.7624, 2.546e-05, -0.5648, 0.8252, -3.286e-05, -0.6981, 0.716, -3.286e-05, -0.6981, 0.716, 2.546e-05, -0.5648, 0.8252, -0.3158, -0.5648, 0.7624, -0.2739, -0.6982, 0.6614, -0.2739, -0.6982, 0.6614, -0.3158, -0.5648, 0.7624, -0.5835, -0.5649, 0.5835, -0.5063, -0.6981, 0.5062, -0.5063, -0.6981, 0.5062, -0.5835, -0.5649, 0.5835, -0.7624, -0.5648, 0.3158, -0.6614, -0.6982, 0.2739, -0.6614, -0.6982, 0.2739, -0.7624, -0.5648, 0.3158, -0.8252, -0.5648, 2.583e-05, -0.716, -0.6981, 2.653e-05, -0.716, -0.6981, 2.653e-05, -0.8252, -0.5648, 2.583e-05, -0.7624, -0.5648, -0.3158, -0.6614, -0.6982, -0.2739, -0.6614, -0.6982, -0.2739, -0.7624, -0.5648, -0.3158, -0.5835, -0.5649, -0.5835, -0.5063, -0.6981, -0.5062, -0.5063, -0.6981, -0.5062, -0.5835, -0.5649, -0.5835, -0.3158, -0.5648, -0.7624, -0.2739, -0.6982, -0.6614, -0.2739, -0.6982, -0.6614, -0.3158, -0.5648, -0.7624, -2.533e-05, -0.5648, -0.8252, 3.3e-05, -0.6981, -0.716, 0.4186, -0.7333, -0.5358, 0.6212, -0.7155, -0.3197, 0.7256, -0.6868, -0.04326, 0.7158, -0.6516, 0.2513, 0.5932, -0.6152, 0.5192, 0.3767, -0.5833, 0.7197, 0.099, -0.5606, 0.8222, -0.1975, -0.5506, 0.8111, -0.4676, -0.5549, 0.6881, -0.6703, -0.5727, 0.472, -0.7746, -0.6014, 0.1956, -0.7648, -0.6366, -0.099, -0.6422, -0.673, -0.3669, -0.4257, -0.7049, -0.5674, -0.148, -0.7276, -0.6698, 0.1484, -0.7376, -0.6588, -0.3439, 0.8611, -0.3746, -0.4188, 0.8833, -0.2109, -0.5129, 0.8282, -0.226, -0.4228, 0.8015, -0.4229, -0.4676, -0.5549, 0.6881, -0.1975, -0.5506, 0.8111, -0.1404, 0.7668, 0.6264, -0.4001, 0.7627, 0.5082, 0.6212, -0.7155, -0.3197, 0.4186, -0.7333, -0.5358, 0.4516, 0.5912, -0.6682, 0.6465, 0.6083, -0.4605, -0.6703, -0.5727, 0.472, -0.4676, -0.5549, 0.6881, -0.4001, 0.7627, 0.5082, -0.5949, 0.7455, 0.3004, 0.7256, -0.6868, -0.04326, 0.6212, -0.7155, -0.3197, 0.6465, 0.6083, -0.4605, 0.7468, 0.6359, -0.1948, -0.7746, -0.6014, 0.1956, -0.6703, -0.5727, 0.472, -0.5949, 0.7455, 0.3004, -0.6952, 0.7179, 0.03472, 0.7158, -0.6516, 0.2513, 0.7256, -0.6868, -0.04326, 0.7468, 0.6359, -0.1948, 0.7373, 0.6698, 0.08829, -0.7648, -0.6366, -0.099, -0.7746, -0.6014, 0.1956, -0.6952, 0.7179, 0.03472, -0.6858, 0.6841, -0.2484, 0.5932, -0.6152, 0.5192, 0.7158, -0.6516, 0.2513, 0.7373, 0.6698, 0.08829, 0.6195, 0.7047, 0.3458, -0.6422, -0.673, -0.3669, -0.7648, -0.6366, -0.099, -0.6858, 0.6841, -0.2484, -0.568, 0.6492, -0.5059, 0.3767, -0.5833, 0.7197, 0.5932, -0.6152, 0.5192, 0.6195, 0.7047, 0.3458, 0.4113, 0.7354, 0.5385, -0.4257, -0.7049, -0.5674, -0.6422, -0.673, -0.3669, -0.568, 0.6492, -0.5059, -0.3598, 0.6185, -0.6986, 0.099, -0.5606, 0.8222, 0.3767, -0.5833, 0.7197, 0.4113, 0.7354, 0.5385, 0.1444, 0.7572, 0.637, -0.148, -0.7276, -0.6698, -0.4257, -0.7049, -0.5674, -0.3598, 0.6185, -0.6986, -0.09293, 0.5967, -0.7971, -0.1975, -0.5506, 0.8111, 0.099, -0.5606, 0.8222, 0.1444, 0.7572, 0.637, -0.1404, 0.7668, 0.6264, 0.4186, -0.7333, -0.5358, 0.1484, -0.7376, -0.6588, 0.192, 0.5871, -0.7864, 0.4516, 0.5912, -0.6682, 0.1484, -0.7376, -0.6588, -0.148, -0.7276, -0.6698, -0.09293, 0.5967, -0.7971, 0.192, 0.5871, -0.7864, 0.03776, 0.9924, -0.1173, 0.03776, 0.9924, -0.1173, 0.03776, 0.9924, -0.1173, 0.03776, 0.9924, -0.1173, 0.03776, 0.9924, -0.1173, 0.03776, 0.9924, -0.1173, 0.03776, 0.9924, -0.1173, 0.03776, 0.9924, -0.1173, 0.03776, 0.9924, -0.1173, 0.03776, 0.9924, -0.1173, 0.03776, 0.9924, -0.1173, 0.03776, 0.9924, -0.1173, 0.03776, 0.9924, -0.1173, 0.03776, 0.9924, -0.1173, 0.03776, 0.9924, -0.1173, 0.03776, 0.9924, -0.1173, 0.03776, 0.9924, -0.1173, 0.03776, 0.9924, -0.1173, 0.03776, 0.9924, -0.1173, 0.03776, 0.9924, -0.1173, 0.03776, 0.9924, -0.1173, 0.03776, 0.9924, -0.1173, 0.03776, 0.9924, -0.1173, 0.03776, 0.9924, -0.1173, 0.03776, 0.9924, -0.1173, 0.03776, 0.9924, -0.1173, 0.03776, 0.9924, -0.1173, 0.03776, 0.9924, -0.1173, 0.03776, 0.9924, -0.1173, 0.03776, 0.9924, -0.1173, 0.03776, 0.9924, -0.1173, 0.03776, 0.9924, -0.1173, 0.03776, 0.9924, -0.1173, 0.03776, 0.9924, -0.1173, 0.03776, 0.9924, -0.1173, 0.03776, 0.9924, -0.1173, 0.03776, 0.9924, -0.1173, 0.03776, 0.9924, -0.1173, 0.03776, 0.9924, -0.1173, 0.03776, 0.9924, -0.1173, 0.03776, 0.9924, -0.1173, 0.03776, 0.9924, -0.1173, 0.03776, 0.9924, -0.1173, 0.03776, 0.9924, -0.1173, 0.03776, 0.9924, -0.1173, 0.03776, 0.9924, -0.1173, 0.03776, 0.9924, -0.1173, 0.03776, 0.9924, -0.1173, 0.03776, 0.9924, -0.1173, 0.03776, 0.9924, -0.1173, 0.03776, 0.9924, -0.1173, 0.03776, 0.9924, -0.1173, 0.03776, 0.9924, -0.1173, 0.03776, 0.9924, -0.1173, 0.03776, 0.9924, -0.1173, 0.03776, 0.9924, -0.1173, 0.03776, 0.9924, -0.1173, 0.03776, 0.9924, -0.1173, 0.03776, 0.9924, -0.1173, 0.03776, 0.9924, -0.1173, 0.03776, 0.9924, -0.1173, 0.03776, 0.9924, -0.1173, 0.03776, 0.9924, -0.1173, 0.03776, 0.9924, -0.1173, 0.03776, 0.9924, -0.1173, 0.03776, 0.9924, -0.1173, 0.03776, 0.9924, -0.1173, 0.03776, 0.9924, -0.1173, 0.03776, 0.9924, -0.1173, 0.03776, 0.9924, -0.1173, 0.03776, 0.9924, -0.1173, 0.03776, 0.9924, -0.1173, 0.03776, 0.9924, -0.1173, 0.03776, 0.9924, -0.1173, 0.03776, 0.9924, -0.1173, 0.03776, 0.9924, -0.1173, 0.03776, 0.9924, -0.1173, 0.03776, 0.9924, -0.1173, 0.03776, 0.9924, -0.1173, 0.03776, 0.9924, -0.1173, 0.2784, 0.9159, 0.2892, 0.4108, 0.8964, 0.1667, 0.4854, 0.8439, 0.2284, 0.3262, 0.8674, 0.3758, -0.2116, 0.8416, -0.497, -0.3439, 0.8611, -0.3746, -0.4228, 0.8015, -0.4229, -0.2636, 0.778, -0.5703, 0.1088, 0.9297, 0.3518, 0.2784, 0.9159, 0.2892, 0.3262, 0.8674, 0.3758, 0.1221, 0.8841, 0.4511, -0.04197, 0.8277, -0.5596, -0.2116, 0.8416, -0.497, -0.2636, 0.778, -0.5703, -0.05948, 0.7613, -0.6457, -0.07219, 0.9358, 0.345, 0.1088, 0.9297, 0.3518, 0.1221, 0.8841, 0.4511, -0.0958, 0.8914, 0.443, 0.3041, 0.8242, -0.4777, 0.1391, 0.8216, -0.5528, 0.1584, 0.754, -0.6375, 0.357, 0.7571, -0.5471, 0.1391, 0.8216, -0.5528, -0.04197, 0.8277, -0.5596, -0.05948, 0.7613, -0.6457, 0.1584, 0.754, -0.6375, -0.2372, 0.9332, 0.2699, -0.07219, 0.9358, 0.345, -0.0958, 0.8914, 0.443, -0.2944, 0.8883, 0.3526, 0.4279, 0.8351, -0.3456, 0.3041, 0.8242, -0.4777, 0.357, 0.7571, -0.5471, 0.506, 0.7702, -0.3882, -0.361, 0.9223, 0.1379, -0.2372, 0.9332, 0.2699, -0.2944, 0.8883, 0.3526, -0.4434, 0.8751, 0.1937, 0.4916, 0.8527, -0.1768, 0.4279, 0.8351, -0.3456, 0.506, 0.7702, -0.3882, 0.5827, 0.7913, -0.185, -0.4248, 0.9048, -0.03093, -0.361, 0.9223, 0.1379, -0.4434, 0.8751, 0.1937, -0.5201, 0.854, -0.009442, 0.4856, 0.8742, 0.003085, 0.4916, 0.8527, -0.1768, 0.5827, 0.7913, -0.185, 0.5755, 0.8172, 0.03147, -0.4188, 0.8833, -0.2109, -0.4248, 0.9048, -0.03093, -0.5201, 0.854, -0.009442, -0.5129, 0.8282, -0.226, 0.4108, 0.8964, 0.1667, 0.4856, 0.8742, 0.003085, 0.5755, 0.8172, 0.03147, 0.4854, 0.8439, 0.2284, -0.9743, -0.2138, -0.07143, -0.5022, -0.8647, -0.009596, -0.4338, -0.8274, 0.3567, -0.7686, -0.1923, 0.6101, -0.963, 0.2696, 0.002663, -0.6667, 0.5225, 0.5315, -0.5972, -0.4334, 0.6749, -0.8633, -0.4984, 0.07983, -0.963, 0.2696, 0.002663, -0.8633, -0.4984, 0.07983, -0.5166, -0.7358, -0.4379, -0.6055, 0.3865, -0.6957, -0.9743, -0.2138, -0.07143, -0.5682, -0.1345, -0.8118, -0.3044, -0.8257, -0.475, -0.5022, -0.8647, -0.009596, -0.0469, -0.1162, -0.9921, -0.01768, -0.8555, -0.5176, -0.3044, -0.8257, -0.475, -0.5682, -0.1345, -0.8118, -0.002866, 0.06052, -0.9982, -0.6055, 0.3865, -0.6957, -0.5166, -0.7358, -0.4379, 0.00967, -0.7381, -0.6747, -0.002866, 0.06052, -0.9982, 0.00967, -0.7381, -0.6747, 0.5292, -0.7704, -0.3556, 0.6015, 0.413, -0.6839, -0.0469, -0.1162, -0.9921, 0.5053, -0.117, -0.855, 0.2692, -0.8273, -0.493, -0.01768, -0.8555, -0.5176, 0.9751, -0.2041, -0.08722, 0.5168, -0.8561, 0.005453, 0.2692, -0.8273, -0.493, 0.5053, -0.117, -0.855, 0.9643, 0.264, 0.02203, 0.6015, 0.413, -0.6839, 0.5292, -0.7704, -0.3556, 0.8199, -0.5373, 0.1978, 0.9643, 0.264, 0.02203, 0.8199, -0.5373, 0.1978, 0.54, -0.4657, 0.7011, 0.5637, 0.5444, 0.6212, 0.9751, -0.2041, -0.08722, 0.7551, -0.1576, 0.6364, 0.4635, -0.8009, 0.3792, 0.5168, -0.8561, 0.005453, -0.01638, -0.2166, 0.9761, 0.01991, -0.8473, 0.5307, 0.4635, -0.8009, 0.3792, 0.7551, -0.1576, 0.6364, -0.1346, 0.4211, 0.897, 0.5637, 0.5444, 0.6212, 0.54, -0.4657, 0.7011, -0.004899, -0.3132, 0.9497, -0.1346, 0.4211, 0.897, -0.004899, -0.3132, 0.9497, -0.5972, -0.4334, 0.6749, -0.6667, 0.5225, 0.5315, -0.01638, -0.2166, 0.9761, -0.7686, -0.1923, 0.6101, -0.4338, -0.8274, 0.3567, 0.01991, -0.8473, 0.5307, 0.01246, -0.9998, 0.0177, -0.5022, -0.8647, -0.009596, -0.3044, -0.8257, -0.475, -0.01768, -0.8555, -0.5176, 0.01246, -0.9998, 0.0177, -0.01768, -0.8555, -0.5176, 0.2692, -0.8273, -0.493, 0.5168, -0.8561, 0.005453, 0.01246, -0.9998, 0.0177, 0.5168, -0.8561, 0.005453, 0.4635, -0.8009, 0.3792, 0.01991, -0.8473, 0.5307, 0.01246, -0.9998, 0.0177, 0.01991, -0.8473, 0.5307, -0.4338, -0.8274, 0.3567, -0.5022, -0.8647, -0.009596, -0.09088, 0.6344, 0.7676, -0.1346, 0.4211, 0.897, -0.6667, 0.5225, 0.5315, -0.6633, 0.5769, 0.4767, -0.09088, 0.6344, 0.7676, 0.5592, 0.6675, 0.4917, 0.5637, 0.5444, 0.6212, -0.1346, 0.4211, 0.897, 0.7858, 0.6097, -0.1034, 0.9643, 0.264, 0.02203, 0.5637, 0.5444, 0.6212, 0.5592, 0.6675, 0.4917, 0.7858, 0.6097, -0.1034, 0.4323, 0.6311, -0.6441, 0.6015, 0.413, -0.6839, 0.9643, 0.264, 0.02203, -0.0304, 0.6618, -0.7491, -0.002866, 0.06052, -0.9982, 0.6015, 0.413, -0.6839, 0.4323, 0.6311, -0.6441, -0.0304, 0.6618, -0.7491, -0.4735, 0.6072, -0.638, -0.6055, 0.3865, -0.6957, -0.002866, 0.06052, -0.9982, -0.7921, 0.6063, -0.07097, -0.963, 0.2696, 0.002663, -0.6055, 0.3865, -0.6957, -0.4735, 0.6072, -0.638, -0.7921, 0.6063, -0.07097, -0.6633, 0.5769, 0.4767, -0.6667, 0.5225, 0.5315, -0.963, 0.2696, 0.002663, -0.9743, -0.2138, -0.07143, -0.7686, -0.1923, 0.6101, -0.6633, 0.5769, 0.4767, -0.7921, 0.6063, -0.07097, -0.9743, -0.2138, -0.07143, -0.7921, 0.6063, -0.07097, -0.4735, 0.6072, -0.638, -0.5682, -0.1345, -0.8118, -0.0469, -0.1162, -0.9921, -0.5682, -0.1345, -0.8118, -0.4735, 0.6072, -0.638, -0.0304, 0.6618, -0.7491, -0.0469, -0.1162, -0.9921, -0.0304, 0.6618, -0.7491, 0.4323, 0.6311, -0.6441, 0.5053, -0.117, -0.855, 0.9751, -0.2041, -0.08722, 0.5053, -0.117, -0.855, 0.4323, 0.6311, -0.6441, 0.7858, 0.6097, -0.1034, 0.9751, -0.2041, -0.08722, 0.7858, 0.6097, -0.1034, 0.5592, 0.6675, 0.4917, 0.7551, -0.1576, 0.6364, -0.01638, -0.2166, 0.9761, 0.7551, -0.1576, 0.6364, 0.5592, 0.6675, 0.4917, -0.09088, 0.6344, 0.7676, -0.01638, -0.2166, 0.9761, -0.09088, 0.6344, 0.7676, -0.6633, 0.5769, 0.4767, -0.7686, -0.1923, 0.6101])] * 3)])

# ---- objects
ob_trashbin = bpy.data.objects.new('trashBin', me_trashbin)

# ---- transforms, parenting, visibility, modifiers, constraints
ob_trashbin.location = (0.0, 0.0, 0.0)
ob_trashbin.rotation_euler = (0.0, 0.0, -1.51e-07)
ob_trashbin.color = (0.8, 0.8, 0.8, 1.0)
ob_trashbin.lineart.crease_threshold = 0.0

# ---- collection membership
col_collection_1.objects.link(ob_trashbin)

# ---- scene / render settings (as saved in the file)
scene.frame_start = 1; scene.frame_end = 250; scene.frame_set(1)
scene.render.engine = 'BLENDER_EEVEE_NEXT'
scene.render.resolution_percentage = 50
scene.render.dither_intensity = 0.0
scene.cycles.use_denoising = False
scene.cycles.samples = 128
scene.cycles.sampling_pattern = 'TABULATED_SOBOL'
scene.cycles.use_adaptive_sampling = False
scene.cycles.use_light_tree = False
scene.cycles.blur_glossy = 0.0
scene.cycles.sample_clamp_indirect = 0.0
scene.view_settings.view_transform = 'Standard'
bpy.context.view_layer.update()

# ---- added for rendering (the .blend has no active camera and no usable light): camera, sun
cam_auto = bpy.data.cameras.new('AutoCamera')
cam_auto.lens = 50.0
cam_auto.sensor_width = 36.0
cam_auto.clip_end = 1000.0
ob_auto_camera = bpy.data.objects.new('AutoCamera', cam_auto)
scene.collection.objects.link(ob_auto_camera)
ob_auto_camera.location = (2.0223, -1.89463, 1.95097)
ob_auto_camera.rotation_euler = (1.09748, -7.21219e-08, 0.694738)
scene.camera = ob_auto_camera
light_auto_sun = bpy.data.lights.new('AutoSun', 'SUN')
light_auto_sun.energy = 3.0
light_auto_sun.angle = 0.0523599
ob_auto_sun = bpy.data.objects.new('AutoSun', light_auto_sun)
scene.collection.objects.link(ob_auto_sun)
ob_auto_sun.rotation_euler = (0.872665, 0.174533, 0.523599)
bpy.context.view_layer.update()
